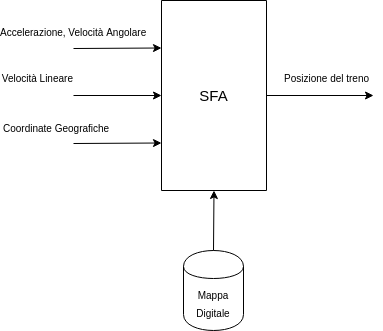

The diagram above was exported from draw.io. Its source (the exported page's mxGraphModel, read from the mxfile embedded in the PNG):
<mxGraphModel dx="868" dy="375" grid="1" gridSize="10" guides="1" tooltips="1" connect="1" arrows="1" fold="1" page="1" pageScale="1" pageWidth="827" pageHeight="1169" math="0" shadow="0">
  <root>
    <mxCell id="0" />
    <mxCell id="1" parent="0" />
    <mxCell id="RgFOd_IQf0E4yL8StoVO-51" value="&lt;font size=&quot;1&quot;&gt;Mappa&lt;br&gt;Digitale&lt;br&gt;&lt;/font&gt;" style="shape=cylinder;whiteSpace=wrap;html=1;boundedLbl=1;backgroundOutline=1;fontSize=15;" vertex="1" parent="1">
      <mxGeometry x="230" y="290" width="60" height="80" as="geometry" />
    </mxCell>
    <mxCell id="RgFOd_IQf0E4yL8StoVO-52" value="SFA" style="rounded=0;whiteSpace=wrap;html=1;fontSize=15;rotation=0;direction=west;" vertex="1" parent="1">
      <mxGeometry x="208" y="40" width="105" height="190" as="geometry" />
    </mxCell>
    <mxCell id="RgFOd_IQf0E4yL8StoVO-53" value="" style="endArrow=classic;html=1;strokeWidth=1;fontSize=15;exitX=0.5;exitY=0;exitDx=0;exitDy=0;entryX=0.5;entryY=0;entryDx=0;entryDy=0;" edge="1" parent="1" source="RgFOd_IQf0E4yL8StoVO-51" target="RgFOd_IQf0E4yL8StoVO-52">
      <mxGeometry width="50" height="50" relative="1" as="geometry">
        <mxPoint x="210" y="440" as="sourcePoint" />
        <mxPoint x="260" y="390" as="targetPoint" />
      </mxGeometry>
    </mxCell>
    <mxCell id="RgFOd_IQf0E4yL8StoVO-54" value="" style="endArrow=classic;html=1;strokeWidth=1;fontSize=15;entryX=1;entryY=0.75;entryDx=0;entryDy=0;" edge="1" parent="1" target="RgFOd_IQf0E4yL8StoVO-52">
      <mxGeometry width="50" height="50" relative="1" as="geometry">
        <mxPoint x="120" y="88" as="sourcePoint" />
        <mxPoint x="160" y="50" as="targetPoint" />
      </mxGeometry>
    </mxCell>
    <mxCell id="RgFOd_IQf0E4yL8StoVO-57" value="&lt;font size=&quot;1&quot;&gt;Accelerazione, Velocità Angolare&lt;/font&gt;" style="text;html=1;resizable=0;points=[];align=center;verticalAlign=middle;labelBackgroundColor=#ffffff;fontSize=15;" vertex="1" connectable="0" parent="RgFOd_IQf0E4yL8StoVO-54">
      <mxGeometry x="-0.6817" y="1" relative="1" as="geometry">
        <mxPoint x="-14" y="-17" as="offset" />
      </mxGeometry>
    </mxCell>
    <mxCell id="RgFOd_IQf0E4yL8StoVO-55" value="" style="endArrow=classic;html=1;strokeWidth=1;fontSize=15;entryX=1;entryY=0.5;entryDx=0;entryDy=0;" edge="1" parent="1" target="RgFOd_IQf0E4yL8StoVO-52">
      <mxGeometry width="50" height="50" relative="1" as="geometry">
        <mxPoint x="120" y="135" as="sourcePoint" />
        <mxPoint x="208" y="134.5" as="targetPoint" />
      </mxGeometry>
    </mxCell>
    <mxCell id="RgFOd_IQf0E4yL8StoVO-56" value="" style="endArrow=classic;html=1;strokeWidth=1;fontSize=15;entryX=1;entryY=0.25;entryDx=0;entryDy=0;" edge="1" parent="1" target="RgFOd_IQf0E4yL8StoVO-52">
      <mxGeometry width="50" height="50" relative="1" as="geometry">
        <mxPoint x="120" y="183" as="sourcePoint" />
        <mxPoint x="208" y="190" as="targetPoint" />
      </mxGeometry>
    </mxCell>
    <mxCell id="RgFOd_IQf0E4yL8StoVO-58" value="&lt;font size=&quot;1&quot;&gt;&amp;nbsp;Velocità Lineare&lt;/font&gt;" style="text;html=1;resizable=0;points=[];align=center;verticalAlign=middle;labelBackgroundColor=#ffffff;fontSize=15;" vertex="1" connectable="0" parent="1">
      <mxGeometry x="69.99409229759556" y="119.92047197054683" as="geometry">
        <mxPoint x="13" y="-4" as="offset" />
      </mxGeometry>
    </mxCell>
    <mxCell id="RgFOd_IQf0E4yL8StoVO-59" value="&lt;font size=&quot;1&quot;&gt;Coordinate Geografiche&lt;/font&gt;" style="text;html=1;resizable=0;points=[];align=center;verticalAlign=middle;labelBackgroundColor=#ffffff;fontSize=15;" vertex="1" connectable="0" parent="1">
      <mxGeometry x="89.99409229759556" y="169.92047197054683" as="geometry">
        <mxPoint x="13" y="-4" as="offset" />
      </mxGeometry>
    </mxCell>
    <mxCell id="RgFOd_IQf0E4yL8StoVO-60" value="" style="endArrow=classic;html=1;strokeWidth=1;fontSize=15;exitX=0;exitY=0.5;exitDx=0;exitDy=0;" edge="1" parent="1" source="RgFOd_IQf0E4yL8StoVO-52">
      <mxGeometry width="50" height="50" relative="1" as="geometry">
        <mxPoint x="50" y="440" as="sourcePoint" />
        <mxPoint x="420" y="135" as="targetPoint" />
      </mxGeometry>
    </mxCell>
    <mxCell id="RgFOd_IQf0E4yL8StoVO-61" value="&lt;font size=&quot;1&quot;&gt;Posizione del treno&lt;/font&gt;" style="text;html=1;resizable=0;points=[];align=center;verticalAlign=middle;labelBackgroundColor=#ffffff;fontSize=15;" vertex="1" connectable="0" parent="1">
      <mxGeometry x="359.99409229759556" y="119.92047197054683" as="geometry">
        <mxPoint x="13" y="-4" as="offset" />
      </mxGeometry>
    </mxCell>
  </root>
</mxGraphModel>